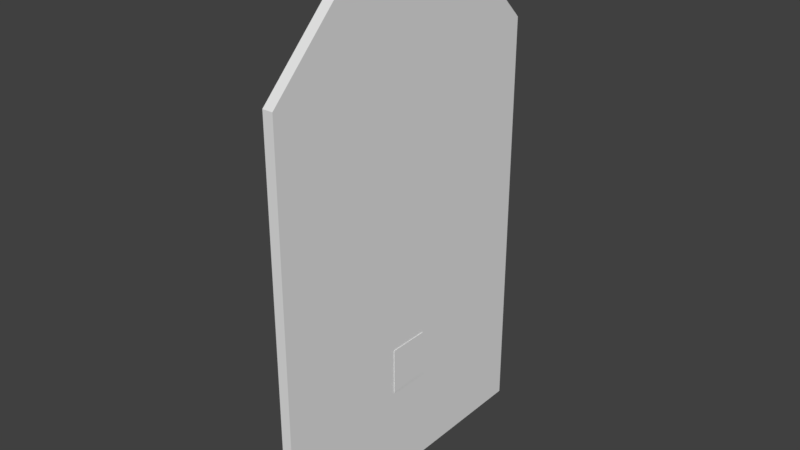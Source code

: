 # Source: MARL_Door.blend  (saved by Blender 2.81.16; exported with 4.5.12 LTS)
import bpy
from mathutils import Matrix  # noqa: F401  (used for matrix-valued properties, if any)

bpy.ops.wm.read_factory_settings(use_empty=True)
scene = bpy.context.scene
scene.name = 'Scene'

# ---- collections
col_collection_5 = bpy.data.collections.new('Collection 5'); scene.collection.children.link(col_collection_5)
col_collection_1 = bpy.data.collections.new('Collection 1'); scene.collection.children.link(col_collection_1)

# ---- world
world_world = bpy.data.worlds.new('World'); scene.world = world_world
world_world.color = (0.05088, 0.05088, 0.05088)
world_world.use_sun_shadow = False
world_world.sun_shadow_jitter_overblur = 0.0
world_world.cycles.sampling_method = 'MANUAL'

# ---- meshes
me_plane_008 = bpy.data.meshes.new('Plane.008')
me_plane_008.from_pydata([(0.0, -1.5, 2.55), (0.0, -1.5, 4.0), (0.0, -0.5, 5.0), (0.0, -0.1, 0.0), (0.0, 0.0, 5.0), (0.0, -1.5, 2.45), (0.0, -1.5, 0.0), (0.0, -0.1, 2.45), (0.0, 0.0, 2.55), (0.1, -1.5, 2.55), (0.1, -1.5, 4.0), (0.1, -0.5, 5.0), (0.1, -0.1, 0.0), (0.1, 0.0, 5.0), (0.1, -1.5, 2.45), (0.1, -1.5, 0.0), (0.1, -0.1, 2.45), (0.1, 0.0, 2.55)], [], [(1, 2, 4, 8, 0), (10, 9, 17, 13, 11), (2, 1, 10, 11), (1, 0, 9, 10), (8, 4, 13, 17), (6, 15, 14, 5), (3, 12, 15, 6), (4, 2, 11, 13), (5, 7, 3, 6), (14, 15, 12, 16)])
_uv = me_plane_008.uv_layers.new(name='UVMap')
_uv.uv.foreach_set('vector', [-5.96e-08, 4.0, 1.0, 5.0, 1.5, 5.0, 1.5, 2.55, -5.96e-08, 2.55, -5.96e-08, 4.0, -5.96e-08, 2.55, 1.5, 2.55, 1.5, 5.0, 1.0, 5.0, 1.0, 5.0, -5.96e-08, 4.0, -5.96e-08, 4.0, 1.0, 5.0, -5.96e-08, 4.0, -5.96e-08, 2.55, -5.96e-08, 2.55, -5.96e-08, 4.0, 1.5, 2.55, 1.5, 5.0, 1.5, 5.0, 1.5, 2.55, -5.96e-08, 0.0, -5.96e-08, 0.0, -5.96e-08, 2.45, -5.96e-08, 2.45, 1.4, 0.0, 1.4, 0.0, -5.96e-08, 0.0, -5.96e-08, 0.0, 1.5, 5.0, 1.0, 5.0, 1.0, 5.0, 1.5, 5.0, -5.96e-08, 2.45, 1.4, 2.45, 1.4, 0.0, -5.96e-08, 0.0, -5.96e-08, 2.45, -5.96e-08, 0.0, 1.4, 0.0, 1.4, 2.45])
me_plane_008.use_remesh_preserve_volume = False
me_plane_008.use_remesh_preserve_attributes = False
me_plane_008.use_mirror_vertex_groups = False
me_plane_008.update()
me_plane_001 = bpy.data.meshes.new('Plane.001')
me_plane_001.from_pydata([(0.09, -1.45, 1.311), (0.09, -1.45, 1.211), (0.09, 0.05, 1.311), (0.19, -1.45, 1.311), (0.19, -1.45, 1.211), (0.19, 0.05, 1.311), (0.09, -0.05, 1.211), (0.19, -0.05, 1.211), (0.19, 0.05, -0.325), (0.19, -0.05, 0.125), (-0.01, 0.025, -0.125), (-0.01, -0.025, -0.125), (-0.01, 0.025, 0.125), (-0.01, -0.025, 0.125), (0.01, 0.025, -0.125), (0.01, -0.025, -0.125), (0.01, 0.025, 0.125), (0.01, -0.025, 0.125), (0.09, 0.0125, 0.0856), (0.09, 0.0125, 0.0606), (0.09, -0.0125, 0.0606), (0.09, -0.0125, 0.0856), (0.01, -0.0125, 0.0856), (0.01, -0.0125, 0.0606), (0.01, 0.0125, 0.0606), (0.01, 0.0125, 0.0856), (0.09, 0.0125, -0.0606), (0.09, 0.0125, -0.0856), (0.09, -0.0125, -0.0856), (0.09, -0.0125, -0.0606), (0.01, -0.0125, -0.0606), (0.01, -0.0125, -0.0856), (0.01, 0.0125, -0.0856), (0.01, 0.0125, -0.0606), (0.195, 0.05, -0.325), (0.195, -0.15, -0.325), (0.195, -0.15, 0.125), (0.195, 0.05, 0.125), (0.19, -0.15, -0.325), (0.19, -0.15, 0.125), (0.19, 0.05, 0.125), (0.19, -0.05, -0.325), (0.09, 0.05, -1.239), (0.19, 0.05, -1.239), (0.09, -0.05, -1.239), (0.19, -0.05, -1.239)], [], [(1, 4, 3, 0), (3, 4, 7, 5), (1, 0, 2, 6), (2, 42, 44, 6), (10, 14, 15, 11), (12, 13, 17, 16), (17, 13, 11, 15), (14, 16, 17, 15), (10, 11, 13, 12), (14, 10, 12, 16), (19, 24, 25, 18), (18, 25, 22, 21), (21, 22, 23, 20), (19, 20, 23, 24), (27, 32, 33, 26), (26, 33, 30, 29), (29, 30, 31, 28), (27, 28, 31, 32), (35, 34, 37, 36), (36, 37, 40, 9, 39), (39, 38, 35, 36), (8, 34, 35, 38, 41), (34, 8, 40, 37), (5, 7, 9, 40), (8, 41, 45, 43), (8, 43, 42, 2, 5, 40)])
_uv = me_plane_001.uv_layers.new(name='UVMap')
_uv.uv.foreach_set('vector', [0.0, 0.0, 0.0, 0.0, 0.0, 0.0, 0.0, 0.0, 0.0, 0.0, 0.0, 0.0, 0.0, 0.0, 0.0, 0.0, 0.0, 0.0, 0.0, 0.0, 0.0, 0.0, 0.0, 0.0, 0.0, 0.0, 0.0, 0.0, 0.0, 0.0, 0.0, 0.0, 0.0, 0.0, 0.0, 0.0, 0.0, 0.0, 0.0, 0.0, 0.0, 0.0, 0.0, 0.0, 0.0, 0.0, 0.0, 0.0, 0.0, 0.0, 0.0, 0.0, 0.0, 0.0, 0.0, 0.0, 0.0, 0.0, 0.0, 0.0, 0.0, 0.0, 0.0, 0.0, 0.0, 0.0, 0.0, 0.0, 0.0, 0.0, 0.0, 0.0, 0.0, 0.0, 0.0, 0.0, 0.0, 0.0, 0.0, 0.0, 0.0, 0.0, 0.0, 0.0, 0.0, 0.0, 0.0, 0.0, 0.0, 0.0, 0.0, 0.0, 0.0, 0.0, 0.0, 0.0, 0.0, 0.0, 0.0, 0.0, 0.0, 0.0, 0.0, 0.0, 0.0, 0.0, 0.0, 0.0, 0.0, 0.0, 0.0, 0.0, 0.0, 0.0, 0.0, 0.0, 0.0, 0.0, 0.0, 0.0, 0.0, 0.0, 0.0, 0.0, 0.0, 0.0, 0.0, 0.0, 0.0, 0.0, 0.0, 0.0, 0.0, 0.0, 0.0, 0.0, 0.0, 0.0, 0.0, 0.0, 0.0, 0.0, 0.0, 0.0, 0.0, 0.0, 0.0, 0.0, 0.0, 0.0, 0.0, 0.0, 0.0, 0.0, 0.0, 0.0, 0.0, 0.0, 0.0, 0.0, 0.0, 0.0, 0.0, 0.0, 0.0, 0.0, 0.0, 0.0, 0.0, 0.0, 0.0, 0.0, 0.0, 0.0, 0.0, 0.0, 0.0, 0.0, 0.0, 0.0, 0.0, 0.0, 0.0, 0.0, 0.0, 0.0, 0.0, 0.0, 0.0, 0.0, 0.0, 0.0, 0.0, 0.0, 0.0, 0.0, 0.0, 0.0, 0.0, 0.0, 0.0, 0.0, 0.0, 0.0, 0.0, 0.0, 0.0, 0.0, 0.0, 0.0, 0.0, 0.0, 0.0, 0.0, 0.0, 0.0])
me_plane_001.use_remesh_preserve_volume = False
me_plane_001.use_remesh_preserve_attributes = False
me_plane_001.use_mirror_vertex_groups = False
me_plane_001.update()
me_plane = bpy.data.meshes.new('Plane')
me_plane.from_pydata([(0.0, 1.5, 2.55), (0.0, 1.5, 4.0), (0.0, 0.5, 5.0), (0.0, 0.1, 0.0), (0.0, 0.0, 5.0), (0.0, 1.5, 2.45), (0.0, 1.5, 0.0), (0.0, 0.1, 2.45), (0.0, 0.0, 2.55), (0.1, 1.5, 2.55), (0.1, 1.5, 4.0), (0.1, 0.5, 5.0), (0.1, 0.1, 0.0), (0.1, 0.0, 5.0), (0.1, 1.5, 2.45), (0.1, 1.5, 0.0), (0.1, 0.1, 2.45), (0.1, 0.0, 2.55)], [], [(1, 0, 8, 4, 2), (10, 11, 13, 17, 9), (2, 11, 10, 1), (1, 10, 9, 0), (8, 17, 13, 4), (6, 5, 14, 15), (3, 6, 15, 12), (4, 13, 11, 2), (5, 6, 3, 7), (14, 16, 12, 15)])
_uv = me_plane.uv_layers.new(name='UVMap')
_uv.uv.foreach_set('vector', [3.0, 4.0, 3.0, 2.55, 1.5, 2.55, 1.5, 5.0, 2.0, 5.0, 3.0, 4.0, 2.0, 5.0, 1.5, 5.0, 1.5, 2.55, 3.0, 2.55, 2.0, 5.0, 2.0, 5.0, 3.0, 4.0, 3.0, 4.0, 3.0, 4.0, 3.0, 4.0, 3.0, 2.55, 3.0, 2.55, 1.5, 2.55, 1.5, 2.55, 1.5, 5.0, 1.5, 5.0, 3.0, 0.0, 3.0, 2.45, 3.0, 2.45, 3.0, 0.0, 1.6, 0.0, 3.0, 0.0, 3.0, 0.0, 1.6, 0.0, 1.5, 5.0, 1.5, 5.0, 2.0, 5.0, 2.0, 5.0, 3.0, 2.45, 3.0, 0.0, 1.6, 0.0, 1.6, 2.45, 3.0, 2.45, 1.6, 2.45, 1.6, 0.0, 3.0, 0.0])
me_plane.use_remesh_preserve_volume = False
me_plane.use_remesh_preserve_attributes = False
me_plane.use_mirror_vertex_groups = False
me_plane.update()
me_plane_003 = bpy.data.meshes.new('Plane.003')
me_plane_003.from_pydata([(0.09, 1.45, 1.311), (0.09, 1.45, 1.211), (0.09, -0.05, 1.311), (0.19, 1.45, 1.311), (0.19, 1.45, 1.211), (0.19, -0.05, 1.311), (0.09, 0.05, 1.211), (0.19, 0.05, 1.211), (0.19, -0.05, -0.325), (0.19, 0.05, 0.125), (-0.01, -0.025, -0.125), (-0.01, 0.025, -0.125), (-0.01, -0.025, 0.125), (-0.01, 0.025, 0.125), (0.01, -0.025, -0.125), (0.01, 0.025, -0.125), (0.01, -0.025, 0.125), (0.01, 0.025, 0.125), (0.09, -0.0125, 0.0856), (0.09, -0.0125, 0.0606), (0.09, 0.0125, 0.0606), (0.09, 0.0125, 0.0856), (0.01, 0.0125, 0.0856), (0.01, 0.0125, 0.0606), (0.01, -0.0125, 0.0606), (0.01, -0.0125, 0.0856), (0.09, -0.0125, -0.0606), (0.09, -0.0125, -0.0856), (0.09, 0.0125, -0.0856), (0.09, 0.0125, -0.0606), (0.01, 0.0125, -0.0606), (0.01, 0.0125, -0.0856), (0.01, -0.0125, -0.0856), (0.01, -0.0125, -0.0606), (0.195, -0.05, -0.325), (0.195, 0.15, -0.325), (0.195, 0.15, 0.125), (0.195, -0.05, 0.125), (0.19, 0.15, -0.325), (0.19, 0.15, 0.125), (0.19, -0.05, 0.125), (0.09, -0.05, -1.239), (0.19, -0.05, -1.239), (0.09, 0.05, -1.239), (0.19, 0.05, -1.239), (0.19, 0.05, -0.325)], [], [(1, 0, 3, 4), (3, 5, 7, 4), (1, 6, 2, 0), (6, 43, 41, 2), (10, 11, 15, 14), (12, 16, 17, 13), (17, 15, 11, 13), (14, 15, 17, 16), (10, 12, 13, 11), (14, 16, 12, 10), (19, 18, 25, 24), (18, 21, 22, 25), (21, 20, 23, 22), (19, 24, 23, 20), (27, 26, 33, 32), (26, 29, 30, 33), (29, 28, 31, 30), (27, 32, 31, 28), (35, 36, 37, 34), (36, 39, 9, 40, 37), (39, 36, 35, 38), (8, 45, 38, 35, 34), (34, 37, 40, 8), (5, 40, 9, 7), (45, 8, 42, 44), (2, 41, 42, 8, 40, 5)])
_uv = me_plane_003.uv_layers.new(name='UVMap')
_uv.uv.foreach_set('vector', [0.0, 0.0, 0.0, 0.0, 0.0, 0.0, 0.0, 0.0, 0.0, 0.0, 0.0, 0.0, 0.0, 0.0, 0.0, 0.0, 0.0, 0.0, 0.0, 0.0, 0.0, 0.0, 0.0, 0.0, 0.0, 0.0, 0.0, 0.0, 0.0, 0.0, 0.0, 0.0, 0.0, 0.0, 0.0, 0.0, 0.0, 0.0, 0.0, 0.0, 0.0, 0.0, 0.0, 0.0, 0.0, 0.0, 0.0, 0.0, 0.0, 0.0, 0.0, 0.0, 0.0, 0.0, 0.0, 0.0, 0.0, 0.0, 0.0, 0.0, 0.0, 0.0, 0.0, 0.0, 0.0, 0.0, 0.0, 0.0, 0.0, 0.0, 0.0, 0.0, 0.0, 0.0, 0.0, 0.0, 0.0, 0.0, 0.0, 0.0, 0.0, 0.0, 0.0, 0.0, 0.0, 0.0, 0.0, 0.0, 0.0, 0.0, 0.0, 0.0, 0.0, 0.0, 0.0, 0.0, 0.0, 0.0, 0.0, 0.0, 0.0, 0.0, 0.0, 0.0, 0.0, 0.0, 0.0, 0.0, 0.0, 0.0, 0.0, 0.0, 0.0, 0.0, 0.0, 0.0, 0.0, 0.0, 0.0, 0.0, 0.0, 0.0, 0.0, 0.0, 0.0, 0.0, 0.0, 0.0, 0.0, 0.0, 0.0, 0.0, 0.0, 0.0, 0.0, 0.0, 0.0, 0.0, 0.0, 0.0, 0.0, 0.0, 0.0, 0.0, 0.0, 0.0, 0.0, 0.0, 0.0, 0.0, 0.0, 0.0, 0.0, 0.0, 0.0, 0.0, 0.0, 0.0, 0.0, 0.0, 0.0, 0.0, 0.0, 0.0, 0.0, 0.0, 0.0, 0.0, 0.0, 0.0, 0.0, 0.0, 0.0, 0.0, 0.0, 0.0, 0.0, 0.0, 0.0, 0.0, 0.0, 0.0, 0.0, 0.0, 0.0, 0.0, 0.0, 0.0, 0.0, 0.0, 0.0, 0.0, 0.0, 0.0, 0.0, 0.0, 0.0, 0.0, 0.0, 0.0, 0.0, 0.0, 0.0, 0.0, 0.0, 0.0, 0.0, 0.0, 0.0, 0.0, 0.0, 0.0, 0.0, 0.0, 0.0, 0.0])
me_plane_003.use_remesh_preserve_volume = False
me_plane_003.use_remesh_preserve_attributes = False
me_plane_003.use_mirror_vertex_groups = False
me_plane_003.update()

# ---- objects
ob_right = bpy.data.objects.new('Right', me_plane_008)
ob_right_metal = bpy.data.objects.new('Right_metal', me_plane_001)
ob_left = bpy.data.objects.new('Left', me_plane)
ob_left_metal = bpy.data.objects.new('Left_metal', me_plane_003)

# ---- transforms, parenting, visibility, modifiers, constraints
ob_right.location = (0.0, 0.0, 0.0)
ob_right.lineart.crease_threshold = 0.0
ob_right_metal.parent = ob_right
ob_right_metal.location = (-0.09, -0.05, 1.239)
ob_right_metal.lineart.crease_threshold = 0.0
ob_left.location = (0.0, 0.0, 0.0)
ob_left.lineart.crease_threshold = 0.0
ob_left_metal.parent = ob_left
ob_left_metal.location = (-0.09, 0.05, 1.239)
ob_left_metal.lineart.crease_threshold = 0.0

# ---- collection membership
col_collection_5.objects.link(ob_right)
col_collection_5.objects.link(ob_right_metal)
col_collection_1.objects.link(ob_left)
col_collection_1.objects.link(ob_left_metal)

# ---- scene / render settings (as saved in the file)
scene.frame_start = 1; scene.frame_end = 250; scene.frame_set(1)
scene.render.engine = 'BLENDER_EEVEE_NEXT'
scene.render.resolution_percentage = 50
scene.render.dither_intensity = 0.0
scene.cycles.use_denoising = False
scene.cycles.samples = 128
scene.cycles.sampling_pattern = 'TABULATED_SOBOL'
scene.cycles.use_adaptive_sampling = False
scene.cycles.use_light_tree = False
scene.cycles.blur_glossy = 0.0
scene.cycles.sample_clamp_indirect = 0.0
scene.view_settings.view_transform = 'Standard'
bpy.context.view_layer.update()

# ---- added for rendering (the .blend has no active camera and no usable light): camera, sun
cam_auto = bpy.data.cameras.new('AutoCamera')
cam_auto.lens = 50.0
cam_auto.sensor_width = 36.0
cam_auto.clip_end = 1000.0
ob_auto_camera = bpy.data.objects.new('AutoCamera', cam_auto)
scene.collection.objects.link(ob_auto_camera)
ob_auto_camera.location = (5.40077, -6.47793, 6.81862)
ob_auto_camera.rotation_euler = (1.09748, -7.21219e-08, 0.694738)
scene.camera = ob_auto_camera
light_auto_sun = bpy.data.lights.new('AutoSun', 'SUN')
light_auto_sun.energy = 3.0
light_auto_sun.angle = 0.0523599
ob_auto_sun = bpy.data.objects.new('AutoSun', light_auto_sun)
scene.collection.objects.link(ob_auto_sun)
ob_auto_sun.rotation_euler = (0.872665, 0.174533, 0.523599)
bpy.context.view_layer.update()
